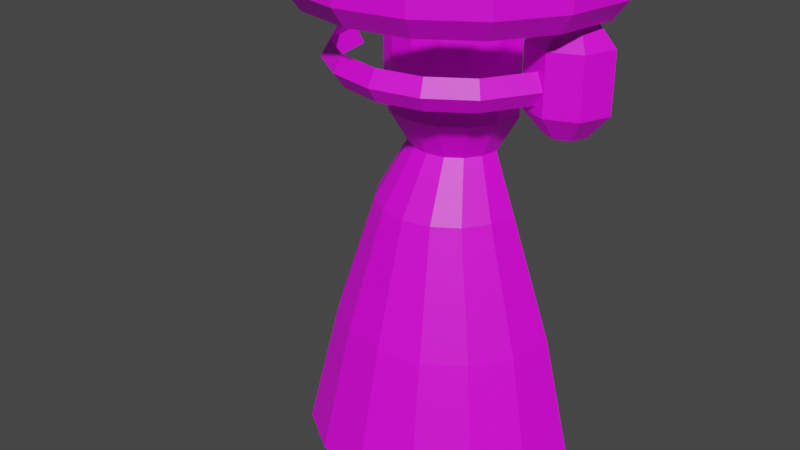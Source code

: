 # Source: model.blend  (saved by Blender 2.90.8; exported with 4.5.12 LTS)
import bpy
from mathutils import Matrix  # noqa: F401  (used for matrix-valued properties, if any)

bpy.ops.wm.read_factory_settings(use_empty=True)
scene = bpy.context.scene
scene.name = 'Scene'

# ---- images (referenced by path relative to the original .blend; pixels are not part of the script)
import os
ASSET_DIR = os.environ.get("B2B_ASSET_DIR", "")  # directory of the original .blend (textures are referenced by path, not embedded)
HERE = os.path.dirname(os.path.abspath(__file__))  # packed textures are extracted next to this script under _unpacked/

def load_image(name, relpath, width, height, colorspace="sRGB"):
    """Load a texture the original file referenced (path relative to the .blend, or extracted next to this script)."""
    p = next((c for c in (os.path.join(HERE, relpath), os.path.join(ASSET_DIR, relpath)) if relpath and os.path.exists(c)), "")
    if p:
        img = bpy.data.images.load(p, check_existing=True)
        img.name = name
    else:  # same state as the original file: an image datablock whose file is absent (Cycles renders it pink)
        img = bpy.data.images.new(name, width, height)
        img.source = "FILE"
        img.filepath = "//" + (relpath or name)
    img.colorspace_settings.name = colorspace
    return img
img_texture_png = load_image('texture.png', 'texture.png', 1024, 1024, 'sRGB')

# ---- materials (node trees are filled in below, after node groups)
mat_kolobri = bpy.data.materials.new('kolobri')
mat_kolobri.use_transparent_shadow = False

# ---- material node trees
mat_kolobri.use_nodes = True; mat_kolobri.node_tree.nodes.clear()
_N = mat_kolobri.node_tree.nodes; _L = mat_kolobri.node_tree.links
n0 = _N.new('ShaderNodeBsdfPrincipled'); n0.name = 'Principled BSDF'; n0.location = (10, 300)
n0.distribution = 'GGX'
n0.subsurface_method = 'BURLEY'
n0.inputs[3].default_value = 1.45
n0.inputs[27].default_value = (0.0, 0.0, 0.0, 1.0)
n0.inputs[28].default_value = 1.0
n1 = _N.new('ShaderNodeOutputMaterial'); n1.name = 'Material Output'; n1.location = (300, 300)
n2 = _N.new('ShaderNodeTexImage'); n2.name = 'Image Texture'; n2.location = (-280, 280)
n2.image = img_texture_png
_L.new(n0.outputs[0], n1.inputs[0])
_L.new(n2.outputs[0], n0.inputs[0])
n1.is_active_output = True

# ---- world
world_world = bpy.data.worlds.new('World'); scene.world = world_world
world_world.use_nodes = True; world_world.node_tree.nodes.clear()
_N = world_world.node_tree.nodes; _L = world_world.node_tree.links
n0 = _N.new('ShaderNodeOutputWorld'); n0.name = 'World Output'; n0.location = (300, 300)
n1 = _N.new('ShaderNodeBackground'); n1.name = 'Background'; n1.location = (10, 300)
n1.inputs[0].default_value = (0.05088, 0.05088, 0.05088, 1.0)
_L.new(n1.outputs[0], n0.inputs[0])
n0.is_active_output = True
world_world.color = (0.05088, 0.05088, 0.05088)
world_world.use_sun_shadow = False
world_world.sun_shadow_jitter_overblur = 0.0

# ---- meshes
me_cylinder_004 = bpy.data.meshes.new('Cylinder.004')
me_cylinder_004.from_pydata([(-0.2763, 1.88e-10, 0.7232), (-0.3019, 1.88e-10, 0.8658), (-0.3033, -0.02751, 0.7183), (-0.329, -0.02751, 0.861), (-0.3304, 1.719e-09, 0.7135), (-0.3561, 1.719e-09, 0.8561), (0.265, -0.265, 0.6793), (0.2461, -0.2461, 0.7261), (0.1434, -0.3462, 0.6793), (0.1332, -0.3215, 0.7261), (2.955e-07, -0.3748, 0.6793), (3.049e-07, -0.348, 0.7261), (-0.1434, -0.3462, 0.6793), (-0.1332, -0.3215, 0.7261), (-0.265, -0.265, 0.6793), (-0.2461, -0.2461, 0.7261), (-0.3462, -0.1434, 0.6793), (-0.3215, -0.1332, 0.7261), (-0.3748, 5.869e-09, 0.6793), (-0.348, 5.786e-09, 0.7261), (0.2433, -0.2433, 0.6348), (0.1317, -0.3179, 0.6348), (3.097e-07, -0.3441, 0.6348), (-0.1317, -0.3179, 0.6348), (-0.2433, -0.2433, 0.6348), (-0.3179, -0.1317, 0.6348), (-0.3441, 5.693e-09, 0.6348), (0.4766, -2.541e-08, 0.7851), (0.4102, -2.327e-08, 0.8551), (0.4403, -0.0876, 0.7851), (0.3934, -0.0407, 0.8551), (0.3527, -0.1239, 0.7851), (0.3527, -0.05757, 0.8551), (0.2651, -0.0876, 0.7851), (0.312, -0.0407, 0.8551), (0.2288, -1.851e-08, 0.7851), (0.2951, -2.007e-08, 0.8551), (0.4766, -2.541e-08, 0.6112), (0.4403, -0.0876, 0.6112), (0.3527, -0.1239, 0.6112), (0.2651, -0.0876, 0.6112), (0.2288, -1.851e-08, 0.6112), (0.4136, -2.338e-08, 0.5367), (0.3958, -0.0431, 0.5367), (0.3527, -0.06095, 0.5367), (0.3096, -0.0431, 0.5367), (0.2917, -1.999e-08, 0.5367), (0.5, -2.186e-08, 0.9118), (0.5, -2.186e-08, 1.0), (0.4619, -0.1913, 0.9118), (0.4619, -0.1913, 1.0), (0.3536, -0.3536, 0.9118), (0.3536, -0.3536, 1.0), (0.1913, -0.4619, 0.9118), (0.1913, -0.4619, 1.0), (7.55e-08, -0.5, 0.9118), (7.55e-08, -0.5, 1.0), (-0.1913, -0.4619, 0.9118), (-0.1913, -0.4619, 1.0), (-0.3536, -0.3536, 0.9118), (-0.3536, -0.3536, 1.0), (-0.4619, -0.1913, 0.9118), (-0.4619, -0.1913, 1.0), (-0.5, 5.962e-09, 0.9118), (-0.5, 5.962e-09, 1.0), (0.1765, -2.373e-08, 0.8539), (0.163, -0.06753, 0.8539), (0.1248, -0.1248, 0.8539), (0.06753, -0.163, 0.8539), (1.014e-07, -0.1765, 0.8539), (-0.06753, -0.163, 0.8539), (-0.1248, -0.1248, 0.8539), (-0.163, -0.06753, 0.8539), (-0.1765, -1.535e-08, 0.8539), (0.4565, -1.947e-08, 0.8539), (0.4218, -0.1747, 0.8539), (0.3228, -0.3228, 0.8539), (0.1747, -0.4218, 0.8539), (1.482e-07, -0.4565, 0.8539), (-0.1747, -0.4218, 0.8539), (-0.3228, -0.3228, 0.8539), (-0.4218, -0.1747, 0.8539), (-0.4565, 5.93e-09, 0.8539), (0.2053, -2.761e-08, 0.7981), (0.1897, -0.07858, 0.7981), (0.1452, -0.1452, 0.7981), (0.07858, -0.1897, 0.7981), (1.053e-07, -0.2053, 0.7981), (-0.07858, -0.1897, 0.7981), (-0.1452, -0.1452, 0.7981), (-0.1897, -0.07858, 0.7981), (-0.2053, -1.786e-08, 0.7981), (0.2053, -2.761e-08, 0.5405), (0.1897, -0.07858, 0.5405), (0.1452, -0.1452, 0.5405), (0.07858, -0.1897, 0.5405), (1.35e-07, -0.2053, 0.5405), (-0.07858, -0.1897, 0.5405), (-0.1452, -0.1452, 0.5405), (-0.1897, -0.07858, 0.5405), (-0.2053, -1.786e-08, 0.5405), (0.1365, -1.96e-08, 0.4247), (0.1261, -0.05222, 0.4247), (0.0965, -0.0965, 0.4247), (0.05222, -0.1261, 0.4247), (9.975e-08, -0.1365, 0.4247), (-0.05222, -0.1261, 0.4247), (-0.0965, -0.0965, 0.4247), (-0.1261, -0.05222, 0.4247), (-0.1365, -1.312e-08, 0.4247), (0.2185, -0.02225, 0.2614), (0.2019, -0.1059, 0.2614), (0.1545, -0.1767, 0.2614), (0.08361, -0.2241, 0.2614), (2.405e-07, -0.2407, 0.2614), (-0.08361, -0.2241, 0.2614), (-0.1545, -0.1767, 0.2614), (-0.2019, -0.1059, 0.2614), (-0.2185, -0.02225, 0.2614), (0.3438, -0.005823, -0.1097), (0.3176, -0.1374, -0.1097), (0.2431, -0.2489, -0.1097), (0.1315, -0.3234, -0.1097), (2.161e-07, -0.3496, -0.1097), (-0.1315, -0.3234, -0.1097), (-0.2431, -0.2489, -0.1097), (-0.3176, -0.1374, -0.1097), (-0.3438, -0.005823, -0.1097), (0.4395, -5.434e-08, -0.5), (0.406, -0.1682, -0.5), (0.3107, -0.3107, -0.5), (0.1682, -0.406, -0.5), (2.67e-07, -0.4395, -0.5), (-0.1682, -0.406, -0.5), (-0.3107, -0.3107, -0.5), (-0.406, -0.1682, -0.5), (-0.4395, -3.347e-08, -0.5), (0.3503, -0.1229, 0.6793), (0.3256, -0.1127, 0.7261), (0.322, -0.1112, 0.6348)], [], [(0, 1, 3, 2), (2, 3, 5, 4), (6, 7, 9, 8), (8, 9, 11, 10), (10, 11, 13, 12), (12, 13, 15, 14), (14, 15, 17, 16), (16, 17, 19, 18), (10, 12, 23, 22), (6, 8, 21, 20), (16, 18, 26, 25), (12, 14, 24, 23), (8, 10, 22, 21), (14, 16, 25, 24), (27, 28, 30, 29), (29, 30, 32, 31), (31, 32, 34, 33), (33, 34, 36, 35), (27, 29, 38, 37), (33, 35, 41, 40), (29, 31, 39, 38), (39, 40, 45, 44), (37, 38, 43, 42), (40, 41, 46, 45), (38, 39, 44, 43), (47, 48, 50, 49), (49, 50, 52, 51), (51, 52, 54, 53), (53, 54, 56, 55), (55, 56, 58, 57), (57, 58, 60, 59), (59, 60, 62, 61), (61, 62, 64, 63), (66, 67, 85, 84), (51, 53, 77, 76), (61, 63, 82, 81), (47, 49, 75, 74), (57, 59, 80, 79), (53, 55, 78, 77), (49, 51, 76, 75), (59, 61, 81, 80), (55, 57, 79, 78), (89, 90, 99, 98), (67, 68, 86, 85), (68, 69, 87, 86), (69, 70, 88, 87), (70, 71, 89, 88), (71, 72, 90, 89), (72, 73, 91, 90), (65, 66, 84, 83), (90, 91, 100, 99), (83, 84, 93, 92), (84, 85, 94, 93), (85, 86, 95, 94), (86, 87, 96, 95), (87, 88, 97, 96), (88, 89, 98, 97), (96, 97, 106, 105), (97, 98, 107, 106), (98, 99, 108, 107), (99, 100, 109, 108), (92, 93, 102, 101), (93, 94, 103, 102), (94, 95, 104, 103), (95, 96, 105, 104), (112, 113, 122, 121), (103, 104, 113, 112), (104, 105, 114, 113), (105, 106, 115, 114), (106, 107, 116, 115), (107, 108, 117, 116), (108, 109, 118, 117), (101, 102, 111, 110), (102, 103, 112, 111), (126, 127, 136, 135), (113, 114, 123, 122), (114, 115, 124, 123), (115, 116, 125, 124), (116, 117, 126, 125), (117, 118, 127, 126), (110, 111, 120, 119), (111, 112, 121, 120), (119, 120, 129, 128), (120, 121, 130, 129), (121, 122, 131, 130), (122, 123, 132, 131), (123, 124, 133, 132), (124, 125, 134, 133), (125, 126, 135, 134), (33, 40, 39, 31), (137, 138, 7, 6), (137, 6, 20, 139)])
_uv = me_cylinder_004.uv_layers.new(name='UVMap')
_uv.uv.foreach_set('vector', [0.2063, 0.1497, 0.2063, 0.1497, 0.2063, 0.1497, 0.2063, 0.1497, 0.06846, 0.167, 0.06846, 0.167, 0.06846, 0.167, 0.06846, 0.167, 0.6837, 0.5435, 0.6837, 0.5435, 0.6837, 0.5435, 0.6837, 0.5435, 0.5606, 0.5385, 0.5606, 0.5385, 0.5606, 0.5385, 0.5606, 0.5385, 0.4573, 0.5508, 0.4573, 0.5508, 0.4573, 0.5508, 0.4573, 0.5508, 0.3244, 0.5435, 0.3244, 0.5435, 0.3244, 0.5435, 0.3244, 0.5435, 0.1817, 0.5312, 0.1817, 0.5312, 0.1817, 0.5312, 0.1817, 0.5312, 0.05862, 0.5213, 0.05862, 0.5213, 0.05862, 0.5213, 0.05862, 0.5213, 0.4819, 0.4672, 0.4819, 0.4672, 0.4819, 0.4672, 0.4819, 0.4672, 0.6738, 0.4598, 0.6738, 0.4598, 0.6738, 0.4598, 0.6738, 0.4598, 0.0537, 0.4672, 0.0537, 0.4672, 0.0537, 0.4672, 0.0537, 0.4672, 0.3195, 0.4598, 0.3195, 0.4598, 0.3195, 0.4598, 0.3195, 0.4598, 0.5901, 0.4721, 0.5901, 0.4721, 0.5901, 0.4721, 0.5901, 0.4721, 0.1964, 0.4672, 0.1964, 0.4672, 0.1964, 0.4672, 0.1964, 0.4672, 0.792, 0.1285, 0.792, 0.1285, 0.792, 0.1285, 0.792, 0.1285, 0.6866, 0.1502, 0.6866, 0.1502, 0.6866, 0.1502, 0.6866, 0.1502, 0.5564, 0.1471, 0.5564, 0.1471, 0.5564, 0.1471, 0.5564, 0.1471, 0.4385, 0.144, 0.4385, 0.144, 0.4385, 0.144, 0.4385, 0.144, 0.8106, 0.08512, 0.8106, 0.08512, 0.8106, 0.08512, 0.8106, 0.08512, 0.4199, 0.08822, 0.4199, 0.08822, 0.4199, 0.08822, 0.4199, 0.08822, 0.6866, 0.08202, 0.6866, 0.08202, 0.6866, 0.08202, 0.6866, 0.08202, 0.5564, 0.02001, 0.5564, 0.02001, 0.5564, 0.02001, 0.5564, 0.02001, 0.8292, 0.03551, 0.8292, 0.03551, 0.8292, 0.03551, 0.8292, 0.03551, 0.4509, 0.03861, 0.4509, 0.03861, 0.4509, 0.03861, 0.4509, 0.03861, 0.6866, 0.02311, 0.6866, 0.02311, 0.6866, 0.02311, 0.6866, 0.02311, 0.9445, 0.9643, 0.9445, 0.9643, 0.9445, 0.9643, 0.9445, 0.9643, 0.8116, 0.9593, 0.8116, 0.9593, 0.8116, 0.9593, 0.8116, 0.9593, 0.7181, 0.9741, 0.7181, 0.9741, 0.7181, 0.9741, 0.7181, 0.9741, 0.5754, 0.979, 0.5754, 0.979, 0.5754, 0.979, 0.5754, 0.979, 0.4425, 0.9643, 0.4425, 0.9643, 0.4425, 0.9643, 0.4425, 0.9643, 0.3195, 0.9692, 0.3195, 0.9692, 0.3195, 0.9692, 0.3195, 0.9692, 0.1915, 0.9667, 0.1915, 0.9667, 0.1915, 0.9667, 0.1915, 0.9667, 0.06354, 0.9667, 0.06354, 0.9667, 0.06354, 0.9667, 0.06354, 0.9667, 0.8067, 0.7871, 0.8067, 0.7871, 0.8067, 0.7871, 0.8067, 0.7871, 0.6689, 0.9003, 0.6689, 0.9003, 0.6689, 0.9003, 0.6689, 0.9003, 0.0537, 0.8978, 0.0537, 0.8978, 0.0537, 0.8978, 0.0537, 0.8978, 0.9396, 0.9027, 0.9396, 0.9027, 0.9396, 0.9027, 0.9396, 0.9027, 0.3145, 0.9126, 0.3145, 0.9126, 0.3145, 0.9126, 0.3145, 0.9126, 0.5557, 0.9077, 0.5557, 0.9077, 0.5557, 0.9077, 0.5557, 0.9077, 0.8461, 0.9052, 0.8461, 0.9052, 0.8461, 0.9052, 0.8461, 0.9052, 0.1964, 0.9027, 0.1964, 0.9027, 0.1964, 0.9027, 0.1964, 0.9027, 0.4327, 0.9003, 0.4327, 0.9003, 0.4327, 0.9003, 0.4327, 0.9003, 0.1915, 0.7206, 0.1915, 0.7206, 0.1915, 0.7206, 0.1915, 0.7206, 0.659, 0.7822, 0.659, 0.7822, 0.659, 0.7822, 0.659, 0.7822, 0.5655, 0.7797, 0.5655, 0.7797, 0.5655, 0.7797, 0.5655, 0.7797, 0.4474, 0.7748, 0.4474, 0.7748, 0.4474, 0.7748, 0.4474, 0.7748, 0.3539, 0.7846, 0.3539, 0.7846, 0.3539, 0.7846, 0.3539, 0.7846, 0.1718, 0.7772, 0.1718, 0.7772, 0.1718, 0.7772, 0.1718, 0.7772, 0.04878, 0.7699, 0.04878, 0.7699, 0.04878, 0.7699, 0.04878, 0.7699, 0.9297, 0.7797, 0.9297, 0.7797, 0.9297, 0.7797, 0.9297, 0.7797, 0.07338, 0.7133, 0.07338, 0.7133, 0.07338, 0.7133, 0.07338, 0.7133, 0.9494, 0.7206, 0.9494, 0.7206, 0.9494, 0.7206, 0.9494, 0.7206, 0.8215, 0.7157, 0.8215, 0.7157, 0.8215, 0.7157, 0.8215, 0.7157, 0.7083, 0.7206, 0.7083, 0.7206, 0.7083, 0.7206, 0.7083, 0.7206, 0.5754, 0.7354, 0.5754, 0.7354, 0.5754, 0.7354, 0.5754, 0.7354, 0.4474, 0.7133, 0.4474, 0.7133, 0.4474, 0.7133, 0.4474, 0.7133, 0.3096, 0.7231, 0.3096, 0.7231, 0.3096, 0.7231, 0.3096, 0.7231, 0.4523, 0.6468, 0.4523, 0.6468, 0.4523, 0.6468, 0.4523, 0.6468, 0.3096, 0.6517, 0.3096, 0.6517, 0.3096, 0.6517, 0.3096, 0.6517, 0.1915, 0.6468, 0.1915, 0.6468, 0.1915, 0.6468, 0.1915, 0.6468, 0.05862, 0.6567, 0.05862, 0.6567, 0.05862, 0.6567, 0.05862, 0.6567, 0.9445, 0.6468, 0.9445, 0.6468, 0.9445, 0.6468, 0.9445, 0.6468, 0.8313, 0.6567, 0.8313, 0.6567, 0.8313, 0.6567, 0.8313, 0.6567, 0.6984, 0.6444, 0.6984, 0.6444, 0.6984, 0.6444, 0.6984, 0.6444, 0.5754, 0.6444, 0.5754, 0.6444, 0.5754, 0.6444, 0.5754, 0.6444, 0.6886, 0.2949, 0.6886, 0.2949, 0.6886, 0.2949, 0.6886, 0.2949, 0.7083, 0.3466, 0.7083, 0.3466, 0.7083, 0.3466, 0.7083, 0.3466, 0.5705, 0.3441, 0.5705, 0.3441, 0.5705, 0.3441, 0.5705, 0.3441, 0.4523, 0.3368, 0.4523, 0.3368, 0.4523, 0.3368, 0.4523, 0.3368, 0.349, 0.3368, 0.349, 0.3368, 0.349, 0.3368, 0.349, 0.3368, 0.2063, 0.3368, 0.2063, 0.3368, 0.2063, 0.3368, 0.2063, 0.3368, 0.06354, 0.3368, 0.06354, 0.3368, 0.06354, 0.3368, 0.06354, 0.3368, 0.9347, 0.3466, 0.9347, 0.3466, 0.9347, 0.3466, 0.9347, 0.3466, 0.8165, 0.3515, 0.8165, 0.3515, 0.8165, 0.3515, 0.8165, 0.3515, 0.0537, 0.2777, 0.0537, 0.2777, 0.0537, 0.2777, 0.0537, 0.2777, 0.5557, 0.2752, 0.5557, 0.2752, 0.5557, 0.2752, 0.5557, 0.2752, 0.4523, 0.2826, 0.4523, 0.2826, 0.4523, 0.2826, 0.4523, 0.2826, 0.3244, 0.2752, 0.3244, 0.2752, 0.3244, 0.2752, 0.3244, 0.2752, 0.1915, 0.2777, 0.1915, 0.2777, 0.1915, 0.2777, 0.1915, 0.2777, 0.0537, 0.2777, 0.0537, 0.2777, 0.0537, 0.2777, 0.0537, 0.2777, 0.9494, 0.2802, 0.9494, 0.2802, 0.9494, 0.2802, 0.9494, 0.2802, 0.8215, 0.2777, 0.8215, 0.2777, 0.8215, 0.2777, 0.8215, 0.2777, 0.9494, 0.2802, 0.9494, 0.2802, 0.9494, 0.2802, 0.9494, 0.2802, 0.8215, 0.2777, 0.8215, 0.2777, 0.8215, 0.2777, 0.8215, 0.2777, 0.6886, 0.2949, 0.6886, 0.2949, 0.6886, 0.2949, 0.6886, 0.2949, 0.5557, 0.2752, 0.5557, 0.2752, 0.5557, 0.2752, 0.5557, 0.2752, 0.4523, 0.2826, 0.4523, 0.2826, 0.4523, 0.2826, 0.4523, 0.2826, 0.3244, 0.2752, 0.3244, 0.2752, 0.3244, 0.2752, 0.3244, 0.2752, 0.1915, 0.2777, 0.1915, 0.2777, 0.1915, 0.2777, 0.1915, 0.2777, 0.5564, 0.1068, 0.5564, 0.1068, 0.5564, 0.1068, 0.5564, 0.1068, 0.8165, 0.5287, 0.8165, 0.5287, 0.8165, 0.5287, 0.8165, 0.5287, 0.7969, 0.4598, 0.7969, 0.4598, 0.7969, 0.4598, 0.7969, 0.4598])
me_cylinder_004.materials.append(mat_kolobri)
me_cylinder_004.use_remesh_fix_poles = True
me_cylinder_004.use_remesh_preserve_attributes = False
me_cylinder_004.use_mirror_vertex_groups = False
me_cylinder_004.update()

# ---- objects
ob_kolibri = bpy.data.objects.new('kolibri', me_cylinder_004)
ob_reference = bpy.data.objects.new('reference', None)

# ---- transforms, parenting, visibility, modifiers, constraints
ob_kolibri.location = (0.0, 0.0, 0.0)
ob_kolibri.lineart.crease_threshold = 0.0
ob_reference.location = (0.0, 0.0, 0.0)
ob_reference.rotation_euler = (1.571, -0.0, -0.0)
ob_reference.scale = (0.4, 0.4, 0.4)
ob_reference.empty_display_type = 'IMAGE'
ob_reference.empty_display_size = 5.0
ob_reference.lineart.crease_threshold = 0.0

# ---- collection membership
scene.collection.objects.link(ob_kolibri)
scene.collection.objects.link(ob_reference)

# ---- scene / render settings (as saved in the file)
scene.frame_start = 1; scene.frame_end = 250; scene.frame_set(124)
scene.render.engine = 'BLENDER_EEVEE_NEXT'
scene.cycles.use_denoising = False
scene.cycles.samples = 128
scene.cycles.sampling_pattern = 'TABULATED_SOBOL'
scene.cycles.use_adaptive_sampling = False
scene.cycles.use_light_tree = False
scene.view_settings.view_transform = 'Filmic'
bpy.context.view_layer.update()

# ---- added for rendering (the .blend has no active camera and no usable light): camera, sun
cam_auto = bpy.data.cameras.new('AutoCamera')
cam_auto.lens = 50.0
cam_auto.sensor_width = 36.0
cam_auto.clip_end = 1000.0
ob_auto_camera = bpy.data.objects.new('AutoCamera', cam_auto)
scene.collection.objects.link(ob_auto_camera)
ob_auto_camera.location = (1.73094, -2.32712, 1.63475)
ob_auto_camera.rotation_euler = (1.09748, -7.21219e-08, 0.694738)
scene.camera = ob_auto_camera
light_auto_sun = bpy.data.lights.new('AutoSun', 'SUN')
light_auto_sun.energy = 3.0
light_auto_sun.angle = 0.0523599
ob_auto_sun = bpy.data.objects.new('AutoSun', light_auto_sun)
scene.collection.objects.link(ob_auto_sun)
ob_auto_sun.rotation_euler = (0.872665, 0.174533, 0.523599)
bpy.context.view_layer.update()
